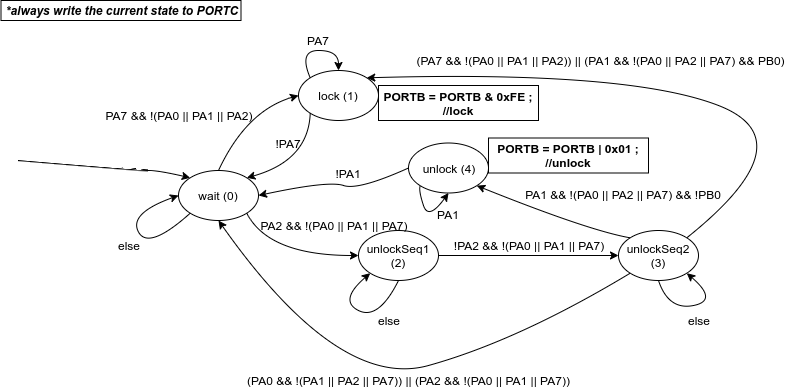

The diagram above was exported from draw.io. Its source (the exported page's mxGraphModel, read from the mxfile embedded in the PNG):
<mxGraphModel dx="773" dy="673" grid="1" gridSize="10" guides="1" tooltips="1" connect="1" arrows="1" fold="1" page="1" pageScale="1" pageWidth="850" pageHeight="1100" math="0" shadow="0">
  <root>
    <mxCell id="0" />
    <mxCell id="1" parent="0" />
    <mxCell id="_S2-8XIODJkm6Vg75g4T-1" value="wait (0)" style="ellipse;whiteSpace=wrap;html=1;" vertex="1" parent="1">
      <mxGeometry x="210" y="200" width="80" height="50" as="geometry" />
    </mxCell>
    <mxCell id="_S2-8XIODJkm6Vg75g4T-2" value="" style="curved=1;endArrow=classic;html=1;entryX=0;entryY=0;entryDx=0;entryDy=0;" edge="1" parent="1" target="_S2-8XIODJkm6Vg75g4T-1">
      <mxGeometry width="50" height="50" relative="1" as="geometry">
        <mxPoint x="50" y="190" as="sourcePoint" />
        <mxPoint x="260" y="270" as="targetPoint" />
        <Array as="points">
          <mxPoint x="170" y="200" />
          <mxPoint x="190" y="200" />
        </Array>
      </mxGeometry>
    </mxCell>
    <mxCell id="_S2-8XIODJkm6Vg75g4T-3" value="lock (1)" style="ellipse;whiteSpace=wrap;html=1;" vertex="1" parent="1">
      <mxGeometry x="330" y="100" width="80" height="50" as="geometry" />
    </mxCell>
    <mxCell id="_S2-8XIODJkm6Vg75g4T-4" value="" style="curved=1;endArrow=classic;html=1;exitX=0.5;exitY=0;exitDx=0;exitDy=0;entryX=0;entryY=0.5;entryDx=0;entryDy=0;" edge="1" parent="1" source="_S2-8XIODJkm6Vg75g4T-1" target="_S2-8XIODJkm6Vg75g4T-3">
      <mxGeometry width="50" height="50" relative="1" as="geometry">
        <mxPoint x="180" y="320" as="sourcePoint" />
        <mxPoint x="230" y="270" as="targetPoint" />
        <Array as="points">
          <mxPoint x="278" y="140" />
        </Array>
      </mxGeometry>
    </mxCell>
    <mxCell id="_S2-8XIODJkm6Vg75g4T-5" value="PA7 &amp;amp;&amp;amp; !(PA0 || PA1 || PA2)" style="text;html=1;strokeColor=none;fillColor=none;align=center;verticalAlign=middle;whiteSpace=wrap;rounded=0;" vertex="1" parent="1">
      <mxGeometry x="130" y="135" width="160" height="20" as="geometry" />
    </mxCell>
    <mxCell id="_S2-8XIODJkm6Vg75g4T-6" value="" style="curved=1;endArrow=classic;html=1;exitX=0;exitY=1;exitDx=0;exitDy=0;entryX=1;entryY=0;entryDx=0;entryDy=0;" edge="1" parent="1" source="_S2-8XIODJkm6Vg75g4T-3" target="_S2-8XIODJkm6Vg75g4T-1">
      <mxGeometry width="50" height="50" relative="1" as="geometry">
        <mxPoint x="318.2842712474619" y="242.32233047033628" as="sourcePoint" />
        <mxPoint x="370" y="160" as="targetPoint" />
        <Array as="points">
          <mxPoint x="340" y="190" />
        </Array>
      </mxGeometry>
    </mxCell>
    <mxCell id="_S2-8XIODJkm6Vg75g4T-7" value="!PA7" style="text;html=1;strokeColor=none;fillColor=none;align=center;verticalAlign=middle;whiteSpace=wrap;rounded=0;" vertex="1" parent="1">
      <mxGeometry x="300" y="162.5" width="40" height="20" as="geometry" />
    </mxCell>
    <mxCell id="_S2-8XIODJkm6Vg75g4T-8" value="" style="curved=1;endArrow=classic;html=1;exitX=0;exitY=0;exitDx=0;exitDy=0;entryX=0.5;entryY=0;entryDx=0;entryDy=0;" edge="1" parent="1" source="_S2-8XIODJkm6Vg75g4T-3" target="_S2-8XIODJkm6Vg75g4T-3">
      <mxGeometry width="50" height="50" relative="1" as="geometry">
        <mxPoint x="410" y="90" as="sourcePoint" />
        <mxPoint x="460" y="40" as="targetPoint" />
        <Array as="points">
          <mxPoint x="330" y="80" />
          <mxPoint x="370" y="80" />
        </Array>
      </mxGeometry>
    </mxCell>
    <mxCell id="_S2-8XIODJkm6Vg75g4T-9" value="PA7" style="text;html=1;strokeColor=none;fillColor=none;align=center;verticalAlign=middle;whiteSpace=wrap;rounded=0;" vertex="1" parent="1">
      <mxGeometry x="330" y="60" width="40" height="20" as="geometry" />
    </mxCell>
    <mxCell id="_S2-8XIODJkm6Vg75g4T-19" style="edgeStyle=orthogonalEdgeStyle;rounded=0;orthogonalLoop=1;jettySize=auto;html=1;exitX=1;exitY=0.5;exitDx=0;exitDy=0;entryX=0;entryY=0.5;entryDx=0;entryDy=0;" edge="1" parent="1" source="_S2-8XIODJkm6Vg75g4T-10" target="_S2-8XIODJkm6Vg75g4T-18">
      <mxGeometry relative="1" as="geometry" />
    </mxCell>
    <mxCell id="_S2-8XIODJkm6Vg75g4T-10" value="unlockSeq1 (2)" style="ellipse;whiteSpace=wrap;html=1;" vertex="1" parent="1">
      <mxGeometry x="390" y="260" width="80" height="50" as="geometry" />
    </mxCell>
    <mxCell id="_S2-8XIODJkm6Vg75g4T-11" value="" style="curved=1;endArrow=classic;html=1;entryX=0;entryY=0.5;entryDx=0;entryDy=0;exitX=1;exitY=1;exitDx=0;exitDy=0;" edge="1" parent="1" source="_S2-8XIODJkm6Vg75g4T-1" target="_S2-8XIODJkm6Vg75g4T-10">
      <mxGeometry width="50" height="50" relative="1" as="geometry">
        <mxPoint x="200" y="160" as="sourcePoint" />
        <mxPoint x="231.7157287525381" y="217.32233047033628" as="targetPoint" />
        <Array as="points">
          <mxPoint x="300" y="285" />
        </Array>
      </mxGeometry>
    </mxCell>
    <mxCell id="_S2-8XIODJkm6Vg75g4T-12" value="" style="curved=1;endArrow=classic;html=1;entryX=0;entryY=0.5;entryDx=0;entryDy=0;exitX=0;exitY=1;exitDx=0;exitDy=0;" edge="1" parent="1" source="_S2-8XIODJkm6Vg75g4T-1" target="_S2-8XIODJkm6Vg75g4T-1">
      <mxGeometry width="50" height="50" relative="1" as="geometry">
        <mxPoint x="130" y="280" as="sourcePoint" />
        <mxPoint x="180" y="230" as="targetPoint" />
        <Array as="points">
          <mxPoint x="180" y="280" />
          <mxPoint x="160" y="243" />
        </Array>
      </mxGeometry>
    </mxCell>
    <mxCell id="_S2-8XIODJkm6Vg75g4T-13" value="else" style="text;html=1;strokeColor=none;fillColor=none;align=center;verticalAlign=middle;whiteSpace=wrap;rounded=0;" vertex="1" parent="1">
      <mxGeometry x="140" y="265" width="40" height="20" as="geometry" />
    </mxCell>
    <mxCell id="_S2-8XIODJkm6Vg75g4T-14" value="PA2 &amp;amp;&amp;amp; !(PA0 || PA1 || PA7)" style="text;html=1;strokeColor=none;fillColor=none;align=center;verticalAlign=middle;whiteSpace=wrap;rounded=0;" vertex="1" parent="1">
      <mxGeometry x="290" y="245" width="150" height="20" as="geometry" />
    </mxCell>
    <mxCell id="_S2-8XIODJkm6Vg75g4T-15" value="PORTB = PORTB &amp;amp; 0xFE ;&lt;br&gt;//lock" style="text;html=1;align=center;verticalAlign=middle;whiteSpace=wrap;rounded=0;fontStyle=1;strokeColor=#000000;" vertex="1" parent="1">
      <mxGeometry x="410" y="115" width="160" height="35" as="geometry" />
    </mxCell>
    <mxCell id="_S2-8XIODJkm6Vg75g4T-17" value="" style="curved=1;endArrow=classic;html=1;entryX=0;entryY=1;entryDx=0;entryDy=0;exitX=0.5;exitY=1;exitDx=0;exitDy=0;" edge="1" parent="1" source="_S2-8XIODJkm6Vg75g4T-10" target="_S2-8XIODJkm6Vg75g4T-10">
      <mxGeometry width="50" height="50" relative="1" as="geometry">
        <mxPoint x="231.7157287525381" y="284.6776695296637" as="sourcePoint" />
        <mxPoint x="220" y="267" as="targetPoint" />
        <Array as="points">
          <mxPoint x="410" y="350" />
          <mxPoint x="370" y="330" />
        </Array>
      </mxGeometry>
    </mxCell>
    <mxCell id="_S2-8XIODJkm6Vg75g4T-18" value="unlockSeq2 (3)" style="ellipse;whiteSpace=wrap;html=1;" vertex="1" parent="1">
      <mxGeometry x="650" y="260" width="80" height="50" as="geometry" />
    </mxCell>
    <mxCell id="_S2-8XIODJkm6Vg75g4T-20" value="!PA2 &amp;amp;&amp;amp; !(PA0 || PA1 || PA7)" style="text;html=1;strokeColor=none;fillColor=none;align=center;verticalAlign=middle;whiteSpace=wrap;rounded=0;" vertex="1" parent="1">
      <mxGeometry x="480" y="265" width="160" height="20" as="geometry" />
    </mxCell>
    <mxCell id="_S2-8XIODJkm6Vg75g4T-21" value="else" style="text;html=1;strokeColor=none;fillColor=none;align=center;verticalAlign=middle;whiteSpace=wrap;rounded=0;" vertex="1" parent="1">
      <mxGeometry x="400" y="340" width="40" height="20" as="geometry" />
    </mxCell>
    <mxCell id="_S2-8XIODJkm6Vg75g4T-27" value="unlock (4)" style="ellipse;whiteSpace=wrap;html=1;" vertex="1" parent="1">
      <mxGeometry x="440" y="172.5" width="80" height="50" as="geometry" />
    </mxCell>
    <mxCell id="_S2-8XIODJkm6Vg75g4T-29" value="" style="curved=1;endArrow=classic;html=1;entryX=1;entryY=1;entryDx=0;entryDy=0;exitX=0;exitY=0;exitDx=0;exitDy=0;" edge="1" parent="1" source="_S2-8XIODJkm6Vg75g4T-18" target="_S2-8XIODJkm6Vg75g4T-27">
      <mxGeometry width="50" height="50" relative="1" as="geometry">
        <mxPoint x="620" y="240" as="sourcePoint" />
        <mxPoint x="670" y="190" as="targetPoint" />
        <Array as="points">
          <mxPoint x="620" y="260" />
        </Array>
      </mxGeometry>
    </mxCell>
    <mxCell id="_S2-8XIODJkm6Vg75g4T-30" value="PA1 &amp;amp;&amp;amp; !(PA0 || PA2 || PA7) &amp;amp;&amp;amp; !PB0" style="text;html=1;strokeColor=none;fillColor=none;align=center;verticalAlign=middle;whiteSpace=wrap;rounded=0;" vertex="1" parent="1">
      <mxGeometry x="550" y="214" width="210" height="20" as="geometry" />
    </mxCell>
    <mxCell id="_S2-8XIODJkm6Vg75g4T-31" value="PORTB = PORTB | 0x01 ;&lt;br&gt;//unlock" style="text;html=1;align=center;verticalAlign=middle;whiteSpace=wrap;rounded=0;fontStyle=1;strokeColor=#000000;" vertex="1" parent="1">
      <mxGeometry x="520" y="167.5" width="160" height="35" as="geometry" />
    </mxCell>
    <mxCell id="_S2-8XIODJkm6Vg75g4T-32" value="" style="curved=1;endArrow=classic;html=1;entryX=0.5;entryY=1;entryDx=0;entryDy=0;exitX=0;exitY=1;exitDx=0;exitDy=0;" edge="1" parent="1" source="_S2-8XIODJkm6Vg75g4T-18" target="_S2-8XIODJkm6Vg75g4T-1">
      <mxGeometry width="50" height="50" relative="1" as="geometry">
        <mxPoint x="480" y="450" as="sourcePoint" />
        <mxPoint x="530" y="400" as="targetPoint" />
        <Array as="points">
          <mxPoint x="550" y="370" />
          <mxPoint x="370" y="420" />
        </Array>
      </mxGeometry>
    </mxCell>
    <mxCell id="_S2-8XIODJkm6Vg75g4T-33" value="(PA0 &amp;amp;&amp;amp; !(PA1 || PA2 || PA7)) || (PA2 &amp;amp;&amp;amp; !(PA0 || PA1 || PA7))" style="text;html=1;strokeColor=none;fillColor=none;align=center;verticalAlign=middle;whiteSpace=wrap;rounded=0;" vertex="1" parent="1">
      <mxGeometry x="272.5" y="400" width="335" height="20" as="geometry" />
    </mxCell>
    <mxCell id="_S2-8XIODJkm6Vg75g4T-34" value="" style="curved=1;endArrow=classic;html=1;entryX=1;entryY=0.5;entryDx=0;entryDy=0;exitX=0;exitY=0.5;exitDx=0;exitDy=0;" edge="1" parent="1" source="_S2-8XIODJkm6Vg75g4T-27" target="_S2-8XIODJkm6Vg75g4T-1">
      <mxGeometry width="50" height="50" relative="1" as="geometry">
        <mxPoint x="410" y="230" as="sourcePoint" />
        <mxPoint x="460" y="180" as="targetPoint" />
        <Array as="points">
          <mxPoint x="390" y="220" />
          <mxPoint x="360" y="210" />
        </Array>
      </mxGeometry>
    </mxCell>
    <mxCell id="_S2-8XIODJkm6Vg75g4T-35" value="" style="curved=1;endArrow=classic;html=1;entryX=1;entryY=0;entryDx=0;entryDy=0;exitX=1;exitY=0;exitDx=0;exitDy=0;" edge="1" parent="1" source="_S2-8XIODJkm6Vg75g4T-18" target="_S2-8XIODJkm6Vg75g4T-3">
      <mxGeometry width="50" height="50" relative="1" as="geometry">
        <mxPoint x="570" y="140" as="sourcePoint" />
        <mxPoint x="620" y="90" as="targetPoint" />
        <Array as="points">
          <mxPoint x="840" y="170" />
          <mxPoint x="660" y="100" />
        </Array>
      </mxGeometry>
    </mxCell>
    <mxCell id="_S2-8XIODJkm6Vg75g4T-36" value="(PA7 &amp;amp;&amp;amp; !(PA0 || PA1 || PA2)) || (PA1 &amp;amp;&amp;amp; !(PA0 || PA2 || PA7) &amp;amp;&amp;amp; PB0)" style="text;html=1;strokeColor=none;fillColor=none;align=center;verticalAlign=middle;whiteSpace=wrap;rounded=0;" vertex="1" parent="1">
      <mxGeometry x="440" y="80" width="385" height="20" as="geometry" />
    </mxCell>
    <mxCell id="_S2-8XIODJkm6Vg75g4T-37" value="!PA1" style="text;html=1;strokeColor=none;fillColor=none;align=center;verticalAlign=middle;whiteSpace=wrap;rounded=0;" vertex="1" parent="1">
      <mxGeometry x="360" y="192.5" width="40" height="20" as="geometry" />
    </mxCell>
    <mxCell id="_S2-8XIODJkm6Vg75g4T-39" value="" style="curved=1;endArrow=classic;html=1;exitX=0;exitY=1;exitDx=0;exitDy=0;entryX=0.5;entryY=1;entryDx=0;entryDy=0;" edge="1" parent="1" source="_S2-8XIODJkm6Vg75g4T-27" target="_S2-8XIODJkm6Vg75g4T-27">
      <mxGeometry width="50" height="50" relative="1" as="geometry">
        <mxPoint x="400" y="220" as="sourcePoint" />
        <mxPoint x="450" y="170" as="targetPoint" />
        <Array as="points">
          <mxPoint x="450" y="220" />
          <mxPoint x="460" y="250" />
        </Array>
      </mxGeometry>
    </mxCell>
    <mxCell id="_S2-8XIODJkm6Vg75g4T-40" value="PA1" style="text;html=1;strokeColor=none;fillColor=none;align=center;verticalAlign=middle;whiteSpace=wrap;rounded=0;" vertex="1" parent="1">
      <mxGeometry x="460" y="234" width="40" height="20" as="geometry" />
    </mxCell>
    <mxCell id="_S2-8XIODJkm6Vg75g4T-41" value="" style="curved=1;endArrow=classic;html=1;exitX=0.5;exitY=1;exitDx=0;exitDy=0;entryX=1;entryY=1;entryDx=0;entryDy=0;" edge="1" parent="1" source="_S2-8XIODJkm6Vg75g4T-18" target="_S2-8XIODJkm6Vg75g4T-18">
      <mxGeometry width="50" height="50" relative="1" as="geometry">
        <mxPoint x="710" y="380" as="sourcePoint" />
        <mxPoint x="760" y="330" as="targetPoint" />
        <Array as="points">
          <mxPoint x="700" y="340" />
          <mxPoint x="750" y="330" />
        </Array>
      </mxGeometry>
    </mxCell>
    <mxCell id="_S2-8XIODJkm6Vg75g4T-42" value="else" style="text;html=1;strokeColor=none;fillColor=none;align=center;verticalAlign=middle;whiteSpace=wrap;rounded=0;" vertex="1" parent="1">
      <mxGeometry x="710" y="340" width="40" height="20" as="geometry" />
    </mxCell>
    <mxCell id="_S2-8XIODJkm6Vg75g4T-45" value="*always write the current state to PORTC" style="text;html=1;strokeColor=#000000;fillColor=none;align=center;verticalAlign=middle;whiteSpace=wrap;rounded=0;fontStyle=3" vertex="1" parent="1">
      <mxGeometry x="32.5" y="30" width="240" height="20" as="geometry" />
    </mxCell>
  </root>
</mxGraphModel>